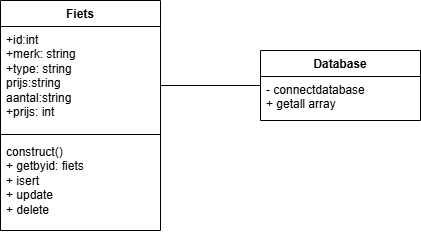

The diagram above was exported from draw.io. Its source (the exported page's mxGraphModel, read from the mxfile embedded in the PNG):
<mxGraphModel dx="1281" dy="626" grid="1" gridSize="10" guides="1" tooltips="1" connect="1" arrows="1" fold="1" page="1" pageScale="1" pageWidth="827" pageHeight="1169" math="0" shadow="0">
  <root>
    <mxCell id="0" />
    <mxCell id="1" parent="0" />
    <mxCell id="l4h6Xl_gfZ3bDSnWsSKF-1" value="Fiets" style="swimlane;fontStyle=1;align=center;verticalAlign=top;childLayout=stackLayout;horizontal=1;startSize=26;horizontalStack=0;resizeParent=1;resizeParentMax=0;resizeLast=0;collapsible=1;marginBottom=0;whiteSpace=wrap;html=1;" parent="1" vertex="1">
      <mxGeometry x="130" y="180" width="160" height="230" as="geometry" />
    </mxCell>
    <mxCell id="l4h6Xl_gfZ3bDSnWsSKF-2" value="+id:int&lt;div&gt;+merk: string&lt;/div&gt;&lt;div&gt;+type: string&lt;/div&gt;&lt;div&gt;prijs:string&lt;/div&gt;&lt;div&gt;aantal:string&lt;/div&gt;&lt;div&gt;+prijs: int&lt;/div&gt;&lt;div&gt;&lt;br&gt;&lt;/div&gt;&lt;div&gt;&lt;br&gt;&lt;/div&gt;" style="text;strokeColor=none;fillColor=none;align=left;verticalAlign=top;spacingLeft=4;spacingRight=4;overflow=hidden;rotatable=0;points=[[0,0.5],[1,0.5]];portConstraint=eastwest;whiteSpace=wrap;html=1;" parent="l4h6Xl_gfZ3bDSnWsSKF-1" vertex="1">
      <mxGeometry y="26" width="160" height="104" as="geometry" />
    </mxCell>
    <mxCell id="l4h6Xl_gfZ3bDSnWsSKF-3" value="" style="line;strokeWidth=1;fillColor=none;align=left;verticalAlign=middle;spacingTop=-1;spacingLeft=3;spacingRight=3;rotatable=0;labelPosition=right;points=[];portConstraint=eastwest;strokeColor=inherit;" parent="l4h6Xl_gfZ3bDSnWsSKF-1" vertex="1">
      <mxGeometry y="130" width="160" height="8" as="geometry" />
    </mxCell>
    <mxCell id="l4h6Xl_gfZ3bDSnWsSKF-4" value="construct()&lt;br&gt;+ getbyid: fiets&lt;div&gt;+ isert&lt;/div&gt;&lt;div&gt;+ update&lt;/div&gt;&lt;div&gt;+ delete&lt;/div&gt;&lt;div&gt;&lt;br&gt;&lt;/div&gt;" style="text;strokeColor=none;fillColor=none;align=left;verticalAlign=top;spacingLeft=4;spacingRight=4;overflow=hidden;rotatable=0;points=[[0,0.5],[1,0.5]];portConstraint=eastwest;whiteSpace=wrap;html=1;" parent="l4h6Xl_gfZ3bDSnWsSKF-1" vertex="1">
      <mxGeometry y="138" width="160" height="92" as="geometry" />
    </mxCell>
    <mxCell id="l4h6Xl_gfZ3bDSnWsSKF-5" value="Database" style="swimlane;fontStyle=1;align=center;verticalAlign=top;childLayout=stackLayout;horizontal=1;startSize=26;horizontalStack=0;resizeParent=1;resizeParentMax=0;resizeLast=0;collapsible=1;marginBottom=0;whiteSpace=wrap;html=1;" parent="1" vertex="1">
      <mxGeometry x="390" y="230" width="160" height="70" as="geometry" />
    </mxCell>
    <mxCell id="l4h6Xl_gfZ3bDSnWsSKF-6" value="- connectdatabase&lt;div&gt;+ getall array&lt;/div&gt;" style="text;strokeColor=none;fillColor=none;align=left;verticalAlign=top;spacingLeft=4;spacingRight=4;overflow=hidden;rotatable=0;points=[[0,0.5],[1,0.5]];portConstraint=eastwest;whiteSpace=wrap;html=1;" parent="l4h6Xl_gfZ3bDSnWsSKF-5" vertex="1">
      <mxGeometry y="26" width="160" height="44" as="geometry" />
    </mxCell>
    <mxCell id="l4h6Xl_gfZ3bDSnWsSKF-9" value="" style="line;strokeWidth=1;fillColor=none;align=left;verticalAlign=middle;spacingTop=-1;spacingLeft=3;spacingRight=3;rotatable=0;labelPosition=right;points=[];portConstraint=eastwest;strokeColor=inherit;" parent="1" vertex="1">
      <mxGeometry x="290" y="261" width="100" height="8" as="geometry" />
    </mxCell>
  </root>
</mxGraphModel>